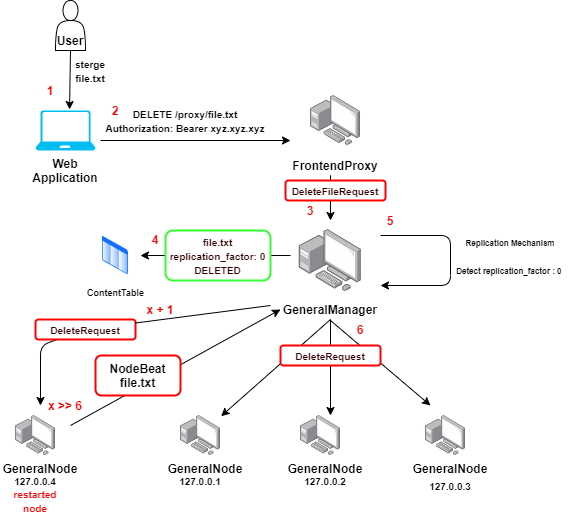

The diagram above was exported from draw.io. Its source (the exported page's mxGraphModel, read from the mxfile embedded in the PNG):
<mxGraphModel dx="1422" dy="832" grid="1" gridSize="10" guides="1" tooltips="1" connect="1" arrows="1" fold="1" page="1" pageScale="1" pageWidth="1169" pageHeight="827" math="0" shadow="0">
  <root>
    <mxCell id="0" />
    <mxCell id="1" parent="0" />
    <mxCell id="xPR830_fTpmpSTpfL7Si-1" value="" style="group" parent="1" vertex="1" connectable="0">
      <mxGeometry x="300" y="249" width="100.00000000000006" height="90" as="geometry" />
    </mxCell>
    <mxCell id="xPR830_fTpmpSTpfL7Si-2" value="" style="points=[];aspect=fixed;html=1;align=center;shadow=0;dashed=0;image;image=img/lib/allied_telesis/computer_and_terminals/Personal_Computer_with_Server.svg;" parent="xPR830_fTpmpSTpfL7Si-1" vertex="1">
      <mxGeometry x="18.80000000000001" width="62.400000000000006" height="62.400000000000006" as="geometry" />
    </mxCell>
    <mxCell id="xPR830_fTpmpSTpfL7Si-3" value="&lt;b&gt;GeneralManager&lt;/b&gt;" style="text;html=1;strokeColor=none;fillColor=none;align=center;verticalAlign=middle;whiteSpace=wrap;rounded=0;" parent="xPR830_fTpmpSTpfL7Si-1" vertex="1">
      <mxGeometry y="70" width="100" height="20" as="geometry" />
    </mxCell>
    <mxCell id="xPR830_fTpmpSTpfL7Si-9" value="" style="verticalLabelPosition=bottom;html=1;verticalAlign=top;align=center;strokeColor=none;fillColor=#00BEF2;shape=mxgraph.azure.laptop;pointerEvents=1;" parent="1" vertex="1">
      <mxGeometry x="55" y="130" width="60" height="40" as="geometry" />
    </mxCell>
    <mxCell id="xPR830_fTpmpSTpfL7Si-10" value="&lt;b&gt;Web Application&lt;/b&gt;" style="text;html=1;strokeColor=none;fillColor=none;align=center;verticalAlign=middle;whiteSpace=wrap;rounded=0;" parent="1" vertex="1">
      <mxGeometry x="50" y="180" width="70" height="20" as="geometry" />
    </mxCell>
    <mxCell id="xPR830_fTpmpSTpfL7Si-12" value="" style="shape=actor;whiteSpace=wrap;html=1;" parent="1" vertex="1">
      <mxGeometry x="75" y="20" width="30" height="50" as="geometry" />
    </mxCell>
    <mxCell id="xPR830_fTpmpSTpfL7Si-13" value="&lt;b&gt;User&lt;/b&gt;" style="text;html=1;strokeColor=none;fillColor=none;align=center;verticalAlign=middle;whiteSpace=wrap;rounded=0;" parent="1" vertex="1">
      <mxGeometry x="70" y="50" width="40" height="20" as="geometry" />
    </mxCell>
    <mxCell id="xPR830_fTpmpSTpfL7Si-14" value="" style="endArrow=classic;html=1;entryX=0.567;entryY=-0.025;entryDx=0;entryDy=0;entryPerimeter=0;exitX=0.5;exitY=1;exitDx=0;exitDy=0;" parent="1" target="xPR830_fTpmpSTpfL7Si-9" edge="1" source="xPR830_fTpmpSTpfL7Si-12">
      <mxGeometry width="50" height="50" relative="1" as="geometry">
        <mxPoint x="-10" y="240" as="sourcePoint" />
        <mxPoint x="50" y="130" as="targetPoint" />
        <Array as="points" />
      </mxGeometry>
    </mxCell>
    <mxCell id="xPR830_fTpmpSTpfL7Si-20" value="" style="group" parent="1" vertex="1" connectable="0">
      <mxGeometry x="310" y="105" width="90" height="90" as="geometry" />
    </mxCell>
    <mxCell id="xPR830_fTpmpSTpfL7Si-21" value="" style="points=[];aspect=fixed;html=1;align=center;shadow=0;dashed=0;image;image=img/lib/allied_telesis/computer_and_terminals/Personal_Computer_with_Server.svg;" parent="xPR830_fTpmpSTpfL7Si-20" vertex="1">
      <mxGeometry x="20" y="10" width="50" height="50" as="geometry" />
    </mxCell>
    <mxCell id="xPR830_fTpmpSTpfL7Si-22" value="&lt;b&gt;FrontendProxy&lt;/b&gt;" style="text;html=1;strokeColor=none;fillColor=none;align=center;verticalAlign=middle;whiteSpace=wrap;rounded=0;" parent="xPR830_fTpmpSTpfL7Si-20" vertex="1">
      <mxGeometry y="70" width="89.99999999999994" height="20" as="geometry" />
    </mxCell>
    <mxCell id="xPR830_fTpmpSTpfL7Si-23" value="" style="endArrow=classic;html=1;" parent="1" edge="1">
      <mxGeometry width="50" height="50" relative="1" as="geometry">
        <mxPoint x="120" y="160" as="sourcePoint" />
        <mxPoint x="310" y="160" as="targetPoint" />
      </mxGeometry>
    </mxCell>
    <mxCell id="xPR830_fTpmpSTpfL7Si-29" value="&lt;b&gt;&lt;font color=&quot;#ff0000&quot;&gt;2&lt;/font&gt;&lt;/b&gt;" style="text;html=1;strokeColor=none;fillColor=none;align=center;verticalAlign=middle;whiteSpace=wrap;rounded=0;" parent="1" vertex="1">
      <mxGeometry x="115" y="120" width="40" height="20" as="geometry" />
    </mxCell>
    <mxCell id="xPR830_fTpmpSTpfL7Si-51" value="&lt;b&gt;&lt;font style=&quot;font-size: 9px&quot;&gt;ContentTable&lt;/font&gt;&lt;/b&gt;" style="aspect=fixed;perimeter=ellipsePerimeter;html=1;align=center;shadow=0;dashed=0;spacingTop=3;image;image=img/lib/active_directory/list.svg;strokeWidth=1;" parent="1" vertex="1">
      <mxGeometry x="121" y="255" width="28" height="40" as="geometry" />
    </mxCell>
    <mxCell id="xPR830_fTpmpSTpfL7Si-83" value="" style="group" parent="1" vertex="1" connectable="0">
      <mxGeometry x="185" y="435" width="80" height="95" as="geometry" />
    </mxCell>
    <mxCell id="xPR830_fTpmpSTpfL7Si-61" value="" style="group" parent="xPR830_fTpmpSTpfL7Si-83" vertex="1" connectable="0">
      <mxGeometry width="80" height="60" as="geometry" />
    </mxCell>
    <mxCell id="xPR830_fTpmpSTpfL7Si-62" value="" style="points=[];aspect=fixed;html=1;align=center;shadow=0;dashed=0;image;image=img/lib/allied_telesis/computer_and_terminals/Personal_Computer_with_Server.svg;" parent="xPR830_fTpmpSTpfL7Si-61" vertex="1">
      <mxGeometry x="15.04" width="40" height="40" as="geometry" />
    </mxCell>
    <mxCell id="xPR830_fTpmpSTpfL7Si-63" value="&lt;b&gt;GeneralNode&lt;/b&gt;" style="text;html=1;strokeColor=none;fillColor=none;align=center;verticalAlign=middle;whiteSpace=wrap;rounded=0;" parent="xPR830_fTpmpSTpfL7Si-61" vertex="1">
      <mxGeometry y="46.666666666666664" width="79.99999999999996" height="13.333333333333332" as="geometry" />
    </mxCell>
    <mxCell id="xPR830_fTpmpSTpfL7Si-80" value="&lt;font style=&quot;font-size: 10px&quot;&gt;&lt;b&gt;127.0.0.1&lt;/b&gt;&lt;/font&gt;" style="text;html=1;strokeColor=none;fillColor=none;align=center;verticalAlign=middle;whiteSpace=wrap;rounded=0;" parent="xPR830_fTpmpSTpfL7Si-83" vertex="1">
      <mxGeometry x="15" y="55" width="40" height="20" as="geometry" />
    </mxCell>
    <mxCell id="xPR830_fTpmpSTpfL7Si-84" value="" style="group" parent="1" vertex="1" connectable="0">
      <mxGeometry x="305" y="435" width="80" height="75" as="geometry" />
    </mxCell>
    <mxCell id="xPR830_fTpmpSTpfL7Si-4" value="" style="group" parent="xPR830_fTpmpSTpfL7Si-84" vertex="1" connectable="0">
      <mxGeometry width="80" height="60" as="geometry" />
    </mxCell>
    <mxCell id="xPR830_fTpmpSTpfL7Si-5" value="" style="points=[];aspect=fixed;html=1;align=center;shadow=0;dashed=0;image;image=img/lib/allied_telesis/computer_and_terminals/Personal_Computer_with_Server.svg;" parent="xPR830_fTpmpSTpfL7Si-4" vertex="1">
      <mxGeometry x="15.04" width="40" height="40" as="geometry" />
    </mxCell>
    <mxCell id="xPR830_fTpmpSTpfL7Si-6" value="&lt;b&gt;GeneralNode&lt;/b&gt;" style="text;html=1;strokeColor=none;fillColor=none;align=center;verticalAlign=middle;whiteSpace=wrap;rounded=0;" parent="xPR830_fTpmpSTpfL7Si-4" vertex="1">
      <mxGeometry y="46.666666666666664" width="79.99999999999996" height="13.333333333333332" as="geometry" />
    </mxCell>
    <mxCell id="xPR830_fTpmpSTpfL7Si-81" value="&lt;font style=&quot;font-size: 10px&quot;&gt;&lt;b&gt;127.0.0.2&lt;/b&gt;&lt;/font&gt;" style="text;html=1;strokeColor=none;fillColor=none;align=center;verticalAlign=middle;whiteSpace=wrap;rounded=0;" parent="xPR830_fTpmpSTpfL7Si-84" vertex="1">
      <mxGeometry x="20" y="55" width="40" height="20" as="geometry" />
    </mxCell>
    <mxCell id="xPR830_fTpmpSTpfL7Si-85" value="" style="group" parent="1" vertex="1" connectable="0">
      <mxGeometry x="430" y="435" width="80" height="80" as="geometry" />
    </mxCell>
    <mxCell id="xPR830_fTpmpSTpfL7Si-64" value="" style="group" parent="xPR830_fTpmpSTpfL7Si-85" vertex="1" connectable="0">
      <mxGeometry width="80" height="60" as="geometry" />
    </mxCell>
    <mxCell id="xPR830_fTpmpSTpfL7Si-65" value="" style="points=[];aspect=fixed;html=1;align=center;shadow=0;dashed=0;image;image=img/lib/allied_telesis/computer_and_terminals/Personal_Computer_with_Server.svg;" parent="xPR830_fTpmpSTpfL7Si-64" vertex="1">
      <mxGeometry x="15.04" width="40" height="40" as="geometry" />
    </mxCell>
    <mxCell id="xPR830_fTpmpSTpfL7Si-66" value="&lt;b&gt;GeneralNode&lt;/b&gt;" style="text;html=1;strokeColor=none;fillColor=none;align=center;verticalAlign=middle;whiteSpace=wrap;rounded=0;" parent="xPR830_fTpmpSTpfL7Si-64" vertex="1">
      <mxGeometry y="46.666666666666664" width="79.99999999999996" height="13.333333333333332" as="geometry" />
    </mxCell>
    <mxCell id="xPR830_fTpmpSTpfL7Si-82" value="&lt;font style=&quot;font-size: 10px&quot;&gt;&lt;b&gt;127.0.0.3&lt;/b&gt;&lt;/font&gt;" style="text;html=1;strokeColor=none;fillColor=none;align=center;verticalAlign=middle;whiteSpace=wrap;rounded=0;" parent="xPR830_fTpmpSTpfL7Si-85" vertex="1">
      <mxGeometry x="20" y="60" width="40" height="20" as="geometry" />
    </mxCell>
    <mxCell id="ix_-pK1yGFOdP5qUc5nq-1" value="&lt;b&gt;&lt;font style=&quot;font-size: 10px&quot;&gt;sterge file.txt&lt;/font&gt;&lt;/b&gt;" style="text;html=1;strokeColor=none;fillColor=none;align=center;verticalAlign=middle;whiteSpace=wrap;rounded=0;" parent="1" vertex="1">
      <mxGeometry x="90" y="80" width="40" height="20" as="geometry" />
    </mxCell>
    <mxCell id="ix_-pK1yGFOdP5qUc5nq-2" value="&lt;b&gt;&lt;font style=&quot;font-size: 10px&quot;&gt;DELETE /proxy/file.txt&lt;br&gt;Authorization: Bearer xyz.xyz.xyz&lt;br&gt;&lt;/font&gt;&lt;/b&gt;" style="text;html=1;strokeColor=none;fillColor=none;align=center;verticalAlign=middle;whiteSpace=wrap;rounded=0;" parent="1" vertex="1">
      <mxGeometry x="120" y="130" width="170" height="20" as="geometry" />
    </mxCell>
    <mxCell id="ix_-pK1yGFOdP5qUc5nq-4" value="&lt;b&gt;&lt;font color=&quot;#ff0000&quot;&gt;1&lt;/font&gt;&lt;/b&gt;" style="text;html=1;strokeColor=none;fillColor=none;align=center;verticalAlign=middle;whiteSpace=wrap;rounded=0;" parent="1" vertex="1">
      <mxGeometry x="50" y="100" width="40" height="20" as="geometry" />
    </mxCell>
    <mxCell id="ix_-pK1yGFOdP5qUc5nq-6" value="" style="endArrow=classic;html=1;" parent="1" edge="1">
      <mxGeometry width="50" height="50" relative="1" as="geometry">
        <mxPoint x="350" y="220" as="sourcePoint" />
        <mxPoint x="350" y="240" as="targetPoint" />
        <Array as="points">
          <mxPoint x="350" y="190" />
        </Array>
      </mxGeometry>
    </mxCell>
    <mxCell id="ix_-pK1yGFOdP5qUc5nq-12" value="&lt;b&gt;&lt;font color=&quot;#ff0000&quot;&gt;3&lt;/font&gt;&lt;/b&gt;" style="text;html=1;strokeColor=none;fillColor=none;align=center;verticalAlign=middle;whiteSpace=wrap;rounded=0;" parent="1" vertex="1">
      <mxGeometry x="310" y="220" width="40" height="20" as="geometry" />
    </mxCell>
    <mxCell id="ix_-pK1yGFOdP5qUc5nq-14" value="" style="endArrow=classic;html=1;" parent="1" edge="1">
      <mxGeometry width="50" height="50" relative="1" as="geometry">
        <mxPoint x="310" y="275" as="sourcePoint" />
        <mxPoint x="160" y="275" as="targetPoint" />
      </mxGeometry>
    </mxCell>
    <mxCell id="ix_-pK1yGFOdP5qUc5nq-15" value="&lt;b&gt;&lt;font style=&quot;font-size: 10px&quot; color=&quot;#330000&quot;&gt;DeleteFileRequest&lt;/font&gt;&lt;/b&gt;" style="rounded=1;whiteSpace=wrap;html=1;strokeColor=#FF0000;strokeWidth=2;" parent="1" vertex="1">
      <mxGeometry x="305" y="200" width="100" height="20" as="geometry" />
    </mxCell>
    <mxCell id="ix_-pK1yGFOdP5qUc5nq-11" value="&lt;font color=&quot;#330000&quot;&gt;&lt;span style=&quot;font-size: 10px&quot;&gt;&lt;b&gt;file.txt&lt;br&gt;replication_factor: 0&lt;br&gt;DELETED&lt;br&gt;&lt;/b&gt;&lt;/span&gt;&lt;/font&gt;" style="rounded=1;whiteSpace=wrap;html=1;strokeWidth=2;strokeColor=#33FF33;" parent="1" vertex="1">
      <mxGeometry x="185" y="250" width="105" height="50" as="geometry" />
    </mxCell>
    <mxCell id="ix_-pK1yGFOdP5qUc5nq-16" value="&lt;b&gt;&lt;font color=&quot;#ff0000&quot;&gt;4&lt;/font&gt;&lt;/b&gt;" style="text;html=1;strokeColor=none;fillColor=none;align=center;verticalAlign=middle;whiteSpace=wrap;rounded=0;" parent="1" vertex="1">
      <mxGeometry x="155" y="249" width="40" height="20" as="geometry" />
    </mxCell>
    <mxCell id="ix_-pK1yGFOdP5qUc5nq-18" value="" style="endArrow=classic;html=1;" parent="1" edge="1">
      <mxGeometry width="50" height="50" relative="1" as="geometry">
        <mxPoint x="400" y="255" as="sourcePoint" />
        <mxPoint x="400" y="305" as="targetPoint" />
        <Array as="points">
          <mxPoint x="470" y="255" />
          <mxPoint x="470" y="305" />
        </Array>
      </mxGeometry>
    </mxCell>
    <mxCell id="ix_-pK1yGFOdP5qUc5nq-19" value="&lt;b&gt;&lt;font color=&quot;#ff0000&quot;&gt;5&lt;/font&gt;&lt;/b&gt;" style="text;html=1;strokeColor=none;fillColor=none;align=center;verticalAlign=middle;whiteSpace=wrap;rounded=0;" parent="1" vertex="1">
      <mxGeometry x="390" y="230" width="40" height="20" as="geometry" />
    </mxCell>
    <mxCell id="ix_-pK1yGFOdP5qUc5nq-24" value="&lt;b style=&quot;font-size: 8px&quot;&gt;&lt;font style=&quot;font-size: 8px&quot;&gt;Replication Mechanism&lt;br&gt;&lt;br&gt;Detect replication_factor : 0&amp;nbsp;&lt;br&gt;&lt;/font&gt;&lt;/b&gt;" style="text;html=1;strokeColor=none;fillColor=none;align=center;verticalAlign=middle;whiteSpace=wrap;rounded=0;" parent="1" vertex="1">
      <mxGeometry x="470" y="265" width="120" height="20" as="geometry" />
    </mxCell>
    <mxCell id="ix_-pK1yGFOdP5qUc5nq-25" value="" style="endArrow=classic;html=1;exitX=0.5;exitY=1;exitDx=0;exitDy=0;entryX=1.014;entryY=0.017;entryDx=0;entryDy=0;entryPerimeter=0;" parent="1" source="xPR830_fTpmpSTpfL7Si-3" target="xPR830_fTpmpSTpfL7Si-62" edge="1">
      <mxGeometry width="50" height="50" relative="1" as="geometry">
        <mxPoint x="340" y="345" as="sourcePoint" />
        <mxPoint x="270" y="425" as="targetPoint" />
      </mxGeometry>
    </mxCell>
    <mxCell id="ix_-pK1yGFOdP5qUc5nq-26" value="" style="endArrow=classic;html=1;exitX=0.5;exitY=1;exitDx=0;exitDy=0;entryX=0.749;entryY=0;entryDx=0;entryDy=0;entryPerimeter=0;" parent="1" source="xPR830_fTpmpSTpfL7Si-3" target="xPR830_fTpmpSTpfL7Si-5" edge="1">
      <mxGeometry width="50" height="50" relative="1" as="geometry">
        <mxPoint x="355" y="415" as="sourcePoint" />
        <mxPoint x="405" y="365" as="targetPoint" />
      </mxGeometry>
    </mxCell>
    <mxCell id="ix_-pK1yGFOdP5qUc5nq-27" value="" style="endArrow=classic;html=1;" parent="1" edge="1">
      <mxGeometry width="50" height="50" relative="1" as="geometry">
        <mxPoint x="350" y="340" as="sourcePoint" />
        <mxPoint x="450" y="425" as="targetPoint" />
      </mxGeometry>
    </mxCell>
    <mxCell id="ix_-pK1yGFOdP5qUc5nq-31" value="&lt;b&gt;&lt;font color=&quot;#ff0000&quot;&gt;6&lt;/font&gt;&lt;/b&gt;" style="text;html=1;strokeColor=none;fillColor=none;align=center;verticalAlign=middle;whiteSpace=wrap;rounded=0;" parent="1" vertex="1">
      <mxGeometry x="360" y="339" width="40" height="20" as="geometry" />
    </mxCell>
    <mxCell id="ix_-pK1yGFOdP5qUc5nq-33" value="" style="group" parent="1" vertex="1" connectable="0">
      <mxGeometry x="20" y="435" width="80" height="95" as="geometry" />
    </mxCell>
    <mxCell id="ix_-pK1yGFOdP5qUc5nq-34" value="" style="group" parent="ix_-pK1yGFOdP5qUc5nq-33" vertex="1" connectable="0">
      <mxGeometry width="80" height="60" as="geometry" />
    </mxCell>
    <mxCell id="ix_-pK1yGFOdP5qUc5nq-35" value="" style="points=[];aspect=fixed;html=1;align=center;shadow=0;dashed=0;image;image=img/lib/allied_telesis/computer_and_terminals/Personal_Computer_with_Server.svg;" parent="ix_-pK1yGFOdP5qUc5nq-34" vertex="1">
      <mxGeometry x="15.04" width="40" height="40" as="geometry" />
    </mxCell>
    <mxCell id="ix_-pK1yGFOdP5qUc5nq-36" value="&lt;b&gt;GeneralNode&lt;/b&gt;" style="text;html=1;strokeColor=none;fillColor=none;align=center;verticalAlign=middle;whiteSpace=wrap;rounded=0;" parent="ix_-pK1yGFOdP5qUc5nq-34" vertex="1">
      <mxGeometry y="46.666666666666664" width="79.99999999999996" height="13.333333333333332" as="geometry" />
    </mxCell>
    <mxCell id="ix_-pK1yGFOdP5qUc5nq-37" value="&lt;font style=&quot;font-size: 10px&quot;&gt;&lt;b&gt;127.0.0.4&lt;/b&gt;&lt;/font&gt;" style="text;html=1;strokeColor=none;fillColor=none;align=center;verticalAlign=middle;whiteSpace=wrap;rounded=0;" parent="ix_-pK1yGFOdP5qUc5nq-33" vertex="1">
      <mxGeometry x="15" y="55" width="40" height="20" as="geometry" />
    </mxCell>
    <mxCell id="ix_-pK1yGFOdP5qUc5nq-43" value="&lt;font style=&quot;font-size: 10px&quot; color=&quot;#ff0000&quot;&gt;&lt;b&gt;restarted node&lt;/b&gt;&lt;/font&gt;" style="text;html=1;strokeColor=none;fillColor=none;align=center;verticalAlign=middle;whiteSpace=wrap;rounded=0;" parent="1" vertex="1">
      <mxGeometry x="35" y="510" width="40" height="20" as="geometry" />
    </mxCell>
    <mxCell id="ix_-pK1yGFOdP5qUc5nq-45" value="" style="endArrow=classic;html=1;entryX=0;entryY=0.5;entryDx=0;entryDy=0;" parent="1" target="xPR830_fTpmpSTpfL7Si-3" edge="1">
      <mxGeometry width="50" height="50" relative="1" as="geometry">
        <mxPoint x="90" y="445" as="sourcePoint" />
        <mxPoint x="140" y="395" as="targetPoint" />
      </mxGeometry>
    </mxCell>
    <mxCell id="ix_-pK1yGFOdP5qUc5nq-46" value="&lt;b&gt;NodeBeat&lt;br&gt;file.txt&lt;/b&gt;" style="rounded=1;whiteSpace=wrap;html=1;strokeWidth=2;strokeColor=#FF0000;" parent="1" vertex="1">
      <mxGeometry x="115" y="375" width="85" height="40" as="geometry" />
    </mxCell>
    <mxCell id="ix_-pK1yGFOdP5qUc5nq-48" value="&lt;font color=&quot;#ff0000&quot;&gt;&lt;b&gt;x &amp;gt;&amp;gt; 6&lt;br&gt;&lt;/b&gt;&lt;/font&gt;" style="text;html=1;strokeColor=none;fillColor=none;align=center;verticalAlign=middle;whiteSpace=wrap;rounded=0;" parent="1" vertex="1">
      <mxGeometry x="65" y="415" width="40" height="20" as="geometry" />
    </mxCell>
    <mxCell id="ix_-pK1yGFOdP5qUc5nq-50" value="" style="endArrow=classic;html=1;startArrow=none;" parent="1" source="ix_-pK1yGFOdP5qUc5nq-28" edge="1">
      <mxGeometry width="50" height="50" relative="1" as="geometry">
        <mxPoint x="290" y="325" as="sourcePoint" />
        <mxPoint x="60" y="425" as="targetPoint" />
        <Array as="points">
          <mxPoint x="60" y="365" />
        </Array>
      </mxGeometry>
    </mxCell>
    <mxCell id="ix_-pK1yGFOdP5qUc5nq-51" value="&lt;b&gt;&lt;font style=&quot;font-size: 10px&quot; color=&quot;#330000&quot;&gt;DeleteRequest&lt;/font&gt;&lt;/b&gt;" style="rounded=1;whiteSpace=wrap;html=1;strokeColor=#FF0000;strokeWidth=2;" parent="1" vertex="1">
      <mxGeometry x="300" y="365" width="100" height="20" as="geometry" />
    </mxCell>
    <mxCell id="ix_-pK1yGFOdP5qUc5nq-28" value="&lt;b&gt;&lt;font style=&quot;font-size: 10px&quot; color=&quot;#330000&quot;&gt;DeleteRequest&lt;/font&gt;&lt;/b&gt;" style="rounded=1;whiteSpace=wrap;html=1;strokeColor=#FF0000;strokeWidth=2;" parent="1" vertex="1">
      <mxGeometry x="55" y="339" width="100" height="20" as="geometry" />
    </mxCell>
    <mxCell id="ix_-pK1yGFOdP5qUc5nq-52" value="" style="endArrow=none;html=1;" parent="1" target="ix_-pK1yGFOdP5qUc5nq-28" edge="1">
      <mxGeometry width="50" height="50" relative="1" as="geometry">
        <mxPoint x="290" y="325" as="sourcePoint" />
        <mxPoint x="60" y="425" as="targetPoint" />
        <Array as="points" />
      </mxGeometry>
    </mxCell>
    <mxCell id="ix_-pK1yGFOdP5qUc5nq-53" value="&lt;font color=&quot;#ff0000&quot;&gt;&lt;b&gt;x + 1&lt;br&gt;&lt;/b&gt;&lt;/font&gt;" style="text;html=1;strokeColor=none;fillColor=none;align=center;verticalAlign=middle;whiteSpace=wrap;rounded=0;" parent="1" vertex="1">
      <mxGeometry x="160" y="319" width="40" height="20" as="geometry" />
    </mxCell>
  </root>
</mxGraphModel>